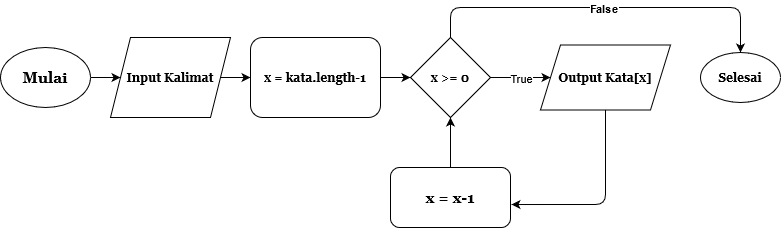

The diagram above was exported from draw.io. Its source (the exported page's mxGraphModel, read from the mxfile embedded in the PNG):
<mxGraphModel dx="867" dy="508" grid="1" gridSize="10" guides="1" tooltips="1" connect="1" arrows="1" fold="1" page="1" pageScale="1" pageWidth="850" pageHeight="1100" math="0" shadow="0">
  <root>
    <mxCell id="0" />
    <mxCell id="1" parent="0" />
    <mxCell id="Amhl82lC2FzriThrE0Xl-1" value="&lt;b&gt;&lt;font face=&quot;Georgia&quot;&gt;&lt;span&gt;x &amp;gt;= 0&lt;br&gt;&lt;/span&gt;&lt;/font&gt;&lt;/b&gt;" style="rhombus;whiteSpace=wrap;html=1;fontStyle=1" vertex="1" parent="1">
      <mxGeometry x="440" y="290" width="80" height="80" as="geometry" />
    </mxCell>
    <object label="&lt;font style=&quot;font-size: 15px&quot; face=&quot;Georgia&quot;&gt;&lt;b&gt;Mulai&lt;/b&gt;&lt;/font&gt;" id="Amhl82lC2FzriThrE0Xl-2">
      <mxCell style="ellipse;whiteSpace=wrap;html=1;" vertex="1" parent="1">
        <mxGeometry x="30" y="300" width="90" height="60" as="geometry" />
      </mxCell>
    </object>
    <mxCell id="Amhl82lC2FzriThrE0Xl-5" value="Input Kalimat" style="shape=parallelogram;perimeter=parallelogramPerimeter;whiteSpace=wrap;html=1;fixedSize=1;fontFamily=Georgia;fontSize=12;fontStyle=1" vertex="1" parent="1">
      <mxGeometry x="140" y="290" width="120" height="80" as="geometry" />
    </mxCell>
    <mxCell id="Amhl82lC2FzriThrE0Xl-6" value="" style="endArrow=classic;html=1;exitX=1;exitY=0.5;exitDx=0;exitDy=0;entryX=0;entryY=0.5;entryDx=0;entryDy=0;" edge="1" parent="1" source="Amhl82lC2FzriThrE0Xl-5" target="Amhl82lC2FzriThrE0Xl-7">
      <mxGeometry width="50" height="50" relative="1" as="geometry">
        <mxPoint x="400" y="440" as="sourcePoint" />
        <mxPoint x="380" y="330" as="targetPoint" />
        <Array as="points" />
      </mxGeometry>
    </mxCell>
    <mxCell id="Amhl82lC2FzriThrE0Xl-7" value="x = kata.length-1" style="rounded=1;whiteSpace=wrap;html=1;fontFamily=Georgia;fontSize=12;fontStyle=1" vertex="1" parent="1">
      <mxGeometry x="280" y="290" width="130" height="80" as="geometry" />
    </mxCell>
    <mxCell id="Amhl82lC2FzriThrE0Xl-8" value="" style="endArrow=classic;html=1;fontFamily=Georgia;fontSize=15;exitX=1;exitY=0.5;exitDx=0;exitDy=0;entryX=0;entryY=0.5;entryDx=0;entryDy=0;" edge="1" parent="1" source="Amhl82lC2FzriThrE0Xl-7" target="Amhl82lC2FzriThrE0Xl-1">
      <mxGeometry width="50" height="50" relative="1" as="geometry">
        <mxPoint x="530" y="329.5" as="sourcePoint" />
        <mxPoint x="600" y="330" as="targetPoint" />
      </mxGeometry>
    </mxCell>
    <mxCell id="Amhl82lC2FzriThrE0Xl-9" value="" style="endArrow=classic;html=1;fontFamily=Georgia;fontSize=15;entryX=0;entryY=0.5;entryDx=0;entryDy=0;exitX=1;exitY=0.5;exitDx=0;exitDy=0;" edge="1" parent="1" source="Amhl82lC2FzriThrE0Xl-1" target="Amhl82lC2FzriThrE0Xl-12">
      <mxGeometry relative="1" as="geometry">
        <mxPoint x="640" y="330" as="sourcePoint" />
        <mxPoint x="740" y="329.5" as="targetPoint" />
      </mxGeometry>
    </mxCell>
    <mxCell id="Amhl82lC2FzriThrE0Xl-10" value="True" style="edgeLabel;resizable=0;html=1;align=center;verticalAlign=middle;" connectable="0" vertex="1" parent="Amhl82lC2FzriThrE0Xl-9">
      <mxGeometry relative="1" as="geometry" />
    </mxCell>
    <mxCell id="Amhl82lC2FzriThrE0Xl-12" value="Output Kata[x]" style="shape=parallelogram;perimeter=parallelogramPerimeter;whiteSpace=wrap;html=1;fixedSize=1;fontFamily=Georgia;fontSize=12;fontStyle=1" vertex="1" parent="1">
      <mxGeometry x="570" y="297.5" width="130" height="65" as="geometry" />
    </mxCell>
    <mxCell id="Amhl82lC2FzriThrE0Xl-21" value="" style="endArrow=classic;html=1;fontFamily=Georgia;fontSize=12;exitX=0.5;exitY=0;exitDx=0;exitDy=0;entryX=0.5;entryY=0;entryDx=0;entryDy=0;" edge="1" parent="1" source="Amhl82lC2FzriThrE0Xl-1" target="Amhl82lC2FzriThrE0Xl-28">
      <mxGeometry relative="1" as="geometry">
        <mxPoint x="420" y="210" as="sourcePoint" />
        <mxPoint x="480" y="232.5" as="targetPoint" />
        <Array as="points">
          <mxPoint x="480" y="260" />
          <mxPoint x="770" y="260" />
        </Array>
      </mxGeometry>
    </mxCell>
    <mxCell id="Amhl82lC2FzriThrE0Xl-22" value="&lt;b&gt;False&lt;/b&gt;" style="edgeLabel;resizable=0;html=1;align=center;verticalAlign=middle;" connectable="0" vertex="1" parent="Amhl82lC2FzriThrE0Xl-21">
      <mxGeometry relative="1" as="geometry" />
    </mxCell>
    <mxCell id="Amhl82lC2FzriThrE0Xl-23" value="" style="endArrow=classic;html=1;fontFamily=Georgia;fontSize=12;exitX=1;exitY=0.5;exitDx=0;exitDy=0;entryX=0;entryY=0.5;entryDx=0;entryDy=0;" edge="1" parent="1" source="Amhl82lC2FzriThrE0Xl-2" target="Amhl82lC2FzriThrE0Xl-5">
      <mxGeometry width="50" height="50" relative="1" as="geometry">
        <mxPoint x="440" y="240" as="sourcePoint" />
        <mxPoint x="210" y="330" as="targetPoint" />
      </mxGeometry>
    </mxCell>
    <mxCell id="Amhl82lC2FzriThrE0Xl-28" value="&lt;b&gt;Selesai&lt;/b&gt;" style="ellipse;whiteSpace=wrap;html=1;fontFamily=Georgia;fontSize=12;" vertex="1" parent="1">
      <mxGeometry x="730" y="305" width="80" height="50" as="geometry" />
    </mxCell>
    <mxCell id="Amhl82lC2FzriThrE0Xl-33" value="" style="endArrow=classic;html=1;fontFamily=Georgia;fontSize=12;entryX=1.008;entryY=0.617;entryDx=0;entryDy=0;entryPerimeter=0;exitX=0.5;exitY=1;exitDx=0;exitDy=0;" edge="1" parent="1" source="Amhl82lC2FzriThrE0Xl-12" target="Amhl82lC2FzriThrE0Xl-34">
      <mxGeometry width="50" height="50" relative="1" as="geometry">
        <mxPoint x="625" y="390" as="sourcePoint" />
        <mxPoint x="635" y="410" as="targetPoint" />
        <Array as="points">
          <mxPoint x="635" y="457" />
        </Array>
      </mxGeometry>
    </mxCell>
    <mxCell id="Amhl82lC2FzriThrE0Xl-34" value="&lt;font style=&quot;font-size: 15px&quot;&gt;&lt;b&gt;x = x-1&lt;/b&gt;&lt;/font&gt;" style="rounded=1;whiteSpace=wrap;html=1;fontFamily=Georgia;fontSize=12;" vertex="1" parent="1">
      <mxGeometry x="420" y="420" width="120" height="60" as="geometry" />
    </mxCell>
    <mxCell id="Amhl82lC2FzriThrE0Xl-35" value="" style="endArrow=classic;html=1;fontFamily=Georgia;fontSize=12;exitX=0.5;exitY=0;exitDx=0;exitDy=0;entryX=0.5;entryY=1;entryDx=0;entryDy=0;" edge="1" parent="1" source="Amhl82lC2FzriThrE0Xl-34" target="Amhl82lC2FzriThrE0Xl-1">
      <mxGeometry width="50" height="50" relative="1" as="geometry">
        <mxPoint x="440" y="340" as="sourcePoint" />
        <mxPoint x="490" y="290" as="targetPoint" />
      </mxGeometry>
    </mxCell>
  </root>
</mxGraphModel>